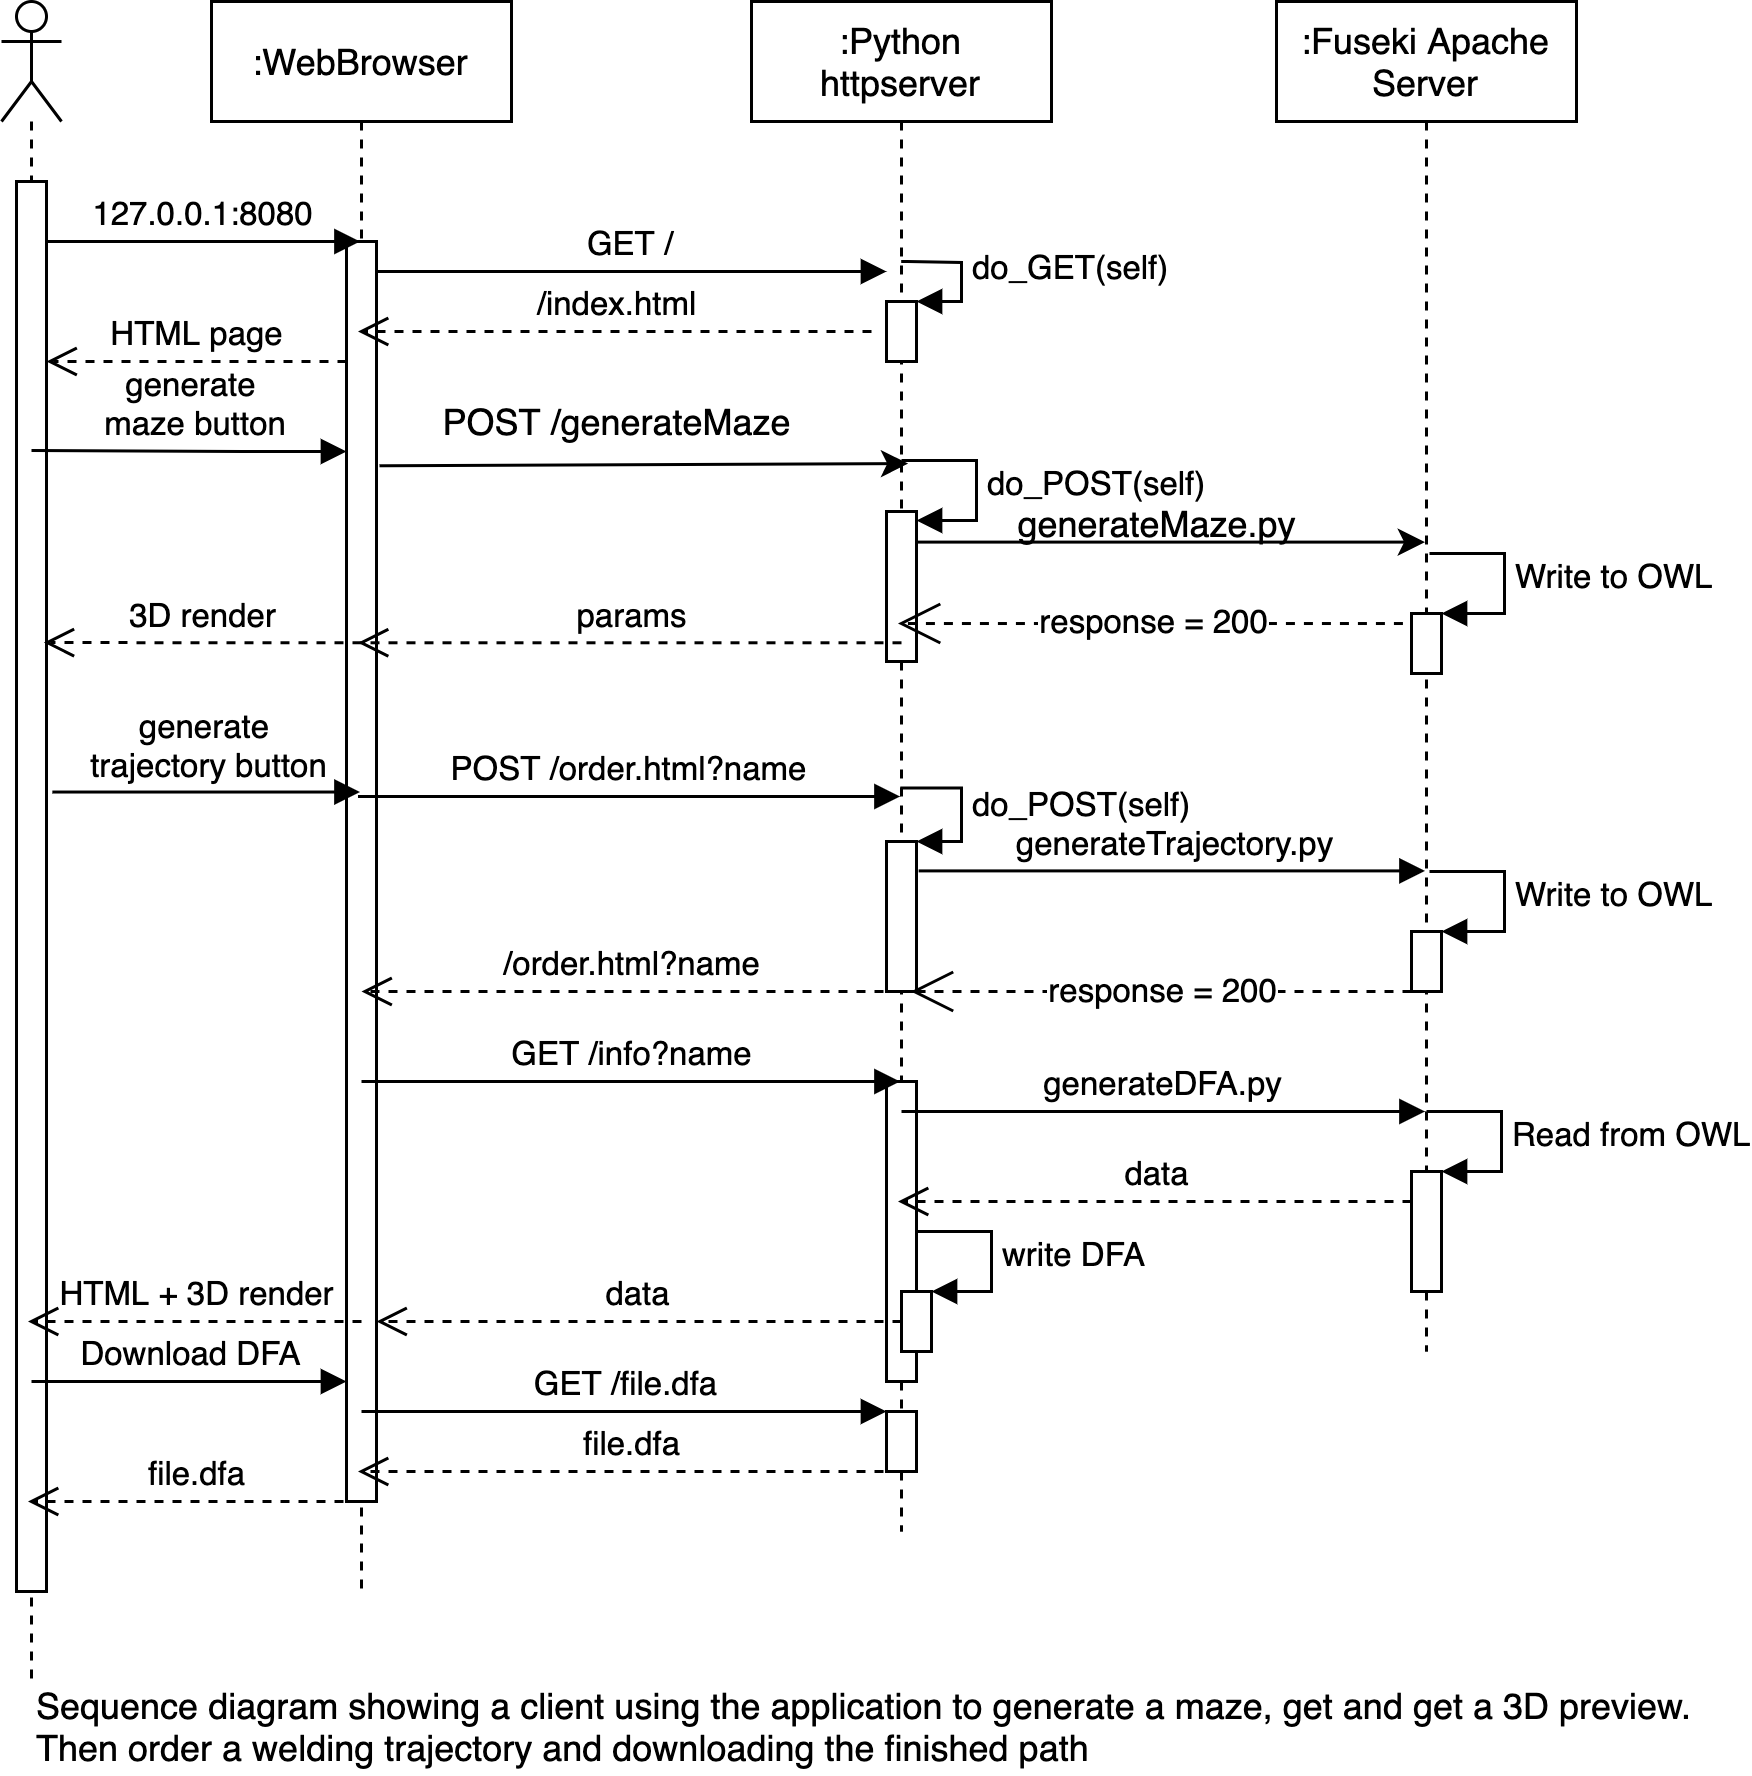

The diagram above was exported from draw.io. Its source (the exported page's mxGraphModel, read from the mxfile embedded in the PNG):
<mxGraphModel dx="1577" dy="1077" grid="1" gridSize="10" guides="1" tooltips="1" connect="1" arrows="1" fold="1" page="1" pageScale="1" pageWidth="827" pageHeight="1169" math="0" shadow="0">
  <root>
    <mxCell id="hF6EsVOrhGlubfBDvBdO-0" />
    <mxCell id="hF6EsVOrhGlubfBDvBdO-1" parent="hF6EsVOrhGlubfBDvBdO-0" />
    <mxCell id="XUrePJ6o3f65QSlnRqCD-0" value=":WebBrowser" style="shape=umlLifeline;perimeter=lifelinePerimeter;container=1;collapsible=0;recursiveResize=0;rounded=0;shadow=0;strokeWidth=1;" vertex="1" parent="hF6EsVOrhGlubfBDvBdO-1">
      <mxGeometry x="120" y="80" width="100" height="530" as="geometry" />
    </mxCell>
    <mxCell id="XUrePJ6o3f65QSlnRqCD-1" value="" style="points=[];perimeter=orthogonalPerimeter;rounded=0;shadow=0;strokeWidth=1;" vertex="1" parent="XUrePJ6o3f65QSlnRqCD-0">
      <mxGeometry x="45" y="80" width="10" height="420" as="geometry" />
    </mxCell>
    <mxCell id="XUrePJ6o3f65QSlnRqCD-2" value=":Python &#10;httpserver" style="shape=umlLifeline;perimeter=lifelinePerimeter;container=1;collapsible=0;recursiveResize=0;rounded=0;shadow=0;strokeWidth=1;" vertex="1" parent="hF6EsVOrhGlubfBDvBdO-1">
      <mxGeometry x="300" y="80" width="100" height="510" as="geometry" />
    </mxCell>
    <mxCell id="XUrePJ6o3f65QSlnRqCD-3" value="" style="html=1;points=[];perimeter=orthogonalPerimeter;" vertex="1" parent="XUrePJ6o3f65QSlnRqCD-2">
      <mxGeometry x="45" y="100" width="10" height="20" as="geometry" />
    </mxCell>
    <mxCell id="XUrePJ6o3f65QSlnRqCD-4" value="do_GET(self)" style="edgeStyle=orthogonalEdgeStyle;html=1;align=left;spacingLeft=2;endArrow=block;rounded=0;entryX=1;entryY=0;exitX=0.499;exitY=0.17;exitDx=0;exitDy=0;exitPerimeter=0;" edge="1" parent="XUrePJ6o3f65QSlnRqCD-2" source="XUrePJ6o3f65QSlnRqCD-2" target="XUrePJ6o3f65QSlnRqCD-3">
      <mxGeometry x="-0.1066" relative="1" as="geometry">
        <mxPoint x="100" y="90" as="sourcePoint" />
        <Array as="points">
          <mxPoint x="52" y="87" />
          <mxPoint x="70" y="87" />
          <mxPoint x="70" y="100" />
        </Array>
        <mxPoint as="offset" />
      </mxGeometry>
    </mxCell>
    <mxCell id="XUrePJ6o3f65QSlnRqCD-5" value="" style="html=1;points=[];perimeter=orthogonalPerimeter;" vertex="1" parent="XUrePJ6o3f65QSlnRqCD-2">
      <mxGeometry x="45" y="280" width="10" height="50" as="geometry" />
    </mxCell>
    <mxCell id="XUrePJ6o3f65QSlnRqCD-6" value="do_POST(self)" style="edgeStyle=orthogonalEdgeStyle;html=1;align=left;spacingLeft=2;endArrow=block;rounded=0;entryX=1;entryY=0;exitX=0.496;exitY=0.514;exitDx=0;exitDy=0;exitPerimeter=0;" edge="1" parent="XUrePJ6o3f65QSlnRqCD-2" source="XUrePJ6o3f65QSlnRqCD-2" target="XUrePJ6o3f65QSlnRqCD-5">
      <mxGeometry relative="1" as="geometry">
        <mxPoint x="50" y="230" as="sourcePoint" />
        <Array as="points">
          <mxPoint x="70" y="262" />
          <mxPoint x="70" y="280" />
        </Array>
      </mxGeometry>
    </mxCell>
    <mxCell id="XUrePJ6o3f65QSlnRqCD-7" value="" style="html=1;points=[];perimeter=orthogonalPerimeter;" vertex="1" parent="XUrePJ6o3f65QSlnRqCD-2">
      <mxGeometry x="45" y="360" width="10" height="100" as="geometry" />
    </mxCell>
    <mxCell id="XUrePJ6o3f65QSlnRqCD-8" value="" style="html=1;points=[];perimeter=orthogonalPerimeter;" vertex="1" parent="XUrePJ6o3f65QSlnRqCD-2">
      <mxGeometry x="50" y="430" width="10" height="20" as="geometry" />
    </mxCell>
    <mxCell id="XUrePJ6o3f65QSlnRqCD-9" value="write DFA" style="edgeStyle=orthogonalEdgeStyle;html=1;align=left;spacingLeft=2;endArrow=block;rounded=0;entryX=1;entryY=0;" edge="1" parent="XUrePJ6o3f65QSlnRqCD-2" target="XUrePJ6o3f65QSlnRqCD-8">
      <mxGeometry relative="1" as="geometry">
        <mxPoint x="55" y="410" as="sourcePoint" />
        <Array as="points">
          <mxPoint x="80" y="410" />
        </Array>
      </mxGeometry>
    </mxCell>
    <mxCell id="XUrePJ6o3f65QSlnRqCD-10" value="" style="html=1;points=[];perimeter=orthogonalPerimeter;" vertex="1" parent="XUrePJ6o3f65QSlnRqCD-2">
      <mxGeometry x="45" y="470" width="10" height="20" as="geometry" />
    </mxCell>
    <mxCell id="z8yHSdEasgreyhC4lOwF-3" value="" style="html=1;points=[];perimeter=orthogonalPerimeter;" vertex="1" parent="XUrePJ6o3f65QSlnRqCD-2">
      <mxGeometry x="45" y="170" width="10" height="50" as="geometry" />
    </mxCell>
    <mxCell id="XUrePJ6o3f65QSlnRqCD-11" value="GET /" style="verticalAlign=bottom;endArrow=block;shadow=0;strokeWidth=1;" edge="1" parent="hF6EsVOrhGlubfBDvBdO-1" source="XUrePJ6o3f65QSlnRqCD-1">
      <mxGeometry relative="1" as="geometry">
        <mxPoint x="275" y="160" as="sourcePoint" />
        <mxPoint x="345" y="170" as="targetPoint" />
        <Array as="points">
          <mxPoint x="210" y="170" />
          <mxPoint x="320" y="170" />
        </Array>
      </mxGeometry>
    </mxCell>
    <mxCell id="XUrePJ6o3f65QSlnRqCD-12" value="" style="shape=umlLifeline;participant=umlActor;perimeter=lifelinePerimeter;whiteSpace=wrap;html=1;container=1;collapsible=0;recursiveResize=0;verticalAlign=top;spacingTop=36;outlineConnect=0;" vertex="1" parent="hF6EsVOrhGlubfBDvBdO-1">
      <mxGeometry x="50" y="80" width="20" height="560" as="geometry" />
    </mxCell>
    <mxCell id="XUrePJ6o3f65QSlnRqCD-13" value="" style="html=1;points=[];perimeter=orthogonalPerimeter;" vertex="1" parent="XUrePJ6o3f65QSlnRqCD-12">
      <mxGeometry x="5" y="60" width="10" height="470" as="geometry" />
    </mxCell>
    <mxCell id="XUrePJ6o3f65QSlnRqCD-14" value=":Fuseki Apache Server" style="shape=umlLifeline;perimeter=lifelinePerimeter;whiteSpace=wrap;html=1;container=1;collapsible=0;recursiveResize=0;outlineConnect=0;" vertex="1" parent="hF6EsVOrhGlubfBDvBdO-1">
      <mxGeometry x="475" y="80" width="100" height="450" as="geometry" />
    </mxCell>
    <mxCell id="XUrePJ6o3f65QSlnRqCD-17" value="" style="html=1;points=[];perimeter=orthogonalPerimeter;" vertex="1" parent="XUrePJ6o3f65QSlnRqCD-14">
      <mxGeometry x="45" y="390" width="10" height="40" as="geometry" />
    </mxCell>
    <mxCell id="XUrePJ6o3f65QSlnRqCD-18" value="Read from OWL" style="edgeStyle=orthogonalEdgeStyle;html=1;align=left;spacingLeft=2;endArrow=block;rounded=0;entryX=1;entryY=0;" edge="1" parent="XUrePJ6o3f65QSlnRqCD-14" target="XUrePJ6o3f65QSlnRqCD-17">
      <mxGeometry relative="1" as="geometry">
        <mxPoint x="50" y="370" as="sourcePoint" />
        <Array as="points">
          <mxPoint x="75" y="370" />
        </Array>
      </mxGeometry>
    </mxCell>
    <mxCell id="XUrePJ6o3f65QSlnRqCD-19" value="127.0.0.1:8080" style="html=1;verticalAlign=bottom;endArrow=block;" edge="1" parent="hF6EsVOrhGlubfBDvBdO-1" source="XUrePJ6o3f65QSlnRqCD-13" target="XUrePJ6o3f65QSlnRqCD-0">
      <mxGeometry width="80" relative="1" as="geometry">
        <mxPoint x="70" y="160" as="sourcePoint" />
        <mxPoint x="150" y="160" as="targetPoint" />
        <Array as="points">
          <mxPoint x="100" y="160" />
          <mxPoint x="160" y="160" />
        </Array>
        <mxPoint as="offset" />
      </mxGeometry>
    </mxCell>
    <mxCell id="XUrePJ6o3f65QSlnRqCD-20" value="/index.html" style="html=1;verticalAlign=bottom;endArrow=open;dashed=1;endSize=8;" edge="1" parent="hF6EsVOrhGlubfBDvBdO-1" target="XUrePJ6o3f65QSlnRqCD-0">
      <mxGeometry relative="1" as="geometry">
        <mxPoint x="340" y="190" as="sourcePoint" />
        <mxPoint x="260" y="190" as="targetPoint" />
      </mxGeometry>
    </mxCell>
    <mxCell id="XUrePJ6o3f65QSlnRqCD-21" value="HTML page" style="html=1;verticalAlign=bottom;endArrow=open;dashed=1;endSize=8;" edge="1" parent="hF6EsVOrhGlubfBDvBdO-1" source="XUrePJ6o3f65QSlnRqCD-1" target="XUrePJ6o3f65QSlnRqCD-13">
      <mxGeometry relative="1" as="geometry">
        <mxPoint x="170" y="210" as="sourcePoint" />
        <mxPoint x="90" y="210" as="targetPoint" />
        <Array as="points">
          <mxPoint x="140" y="200" />
        </Array>
      </mxGeometry>
    </mxCell>
    <mxCell id="XUrePJ6o3f65QSlnRqCD-22" value="generate&lt;br&gt;&amp;nbsp;maze button" style="html=1;verticalAlign=bottom;endArrow=block;" edge="1" parent="hF6EsVOrhGlubfBDvBdO-1" target="XUrePJ6o3f65QSlnRqCD-1">
      <mxGeometry width="80" relative="1" as="geometry">
        <mxPoint x="60" y="229.66" as="sourcePoint" />
        <mxPoint x="140" y="229.66" as="targetPoint" />
        <Array as="points">
          <mxPoint x="140" y="230" />
        </Array>
      </mxGeometry>
    </mxCell>
    <mxCell id="XUrePJ6o3f65QSlnRqCD-24" value="generate &lt;br&gt;trajectory button" style="html=1;verticalAlign=bottom;endArrow=block;exitX=1.195;exitY=0.433;exitDx=0;exitDy=0;exitPerimeter=0;" edge="1" parent="hF6EsVOrhGlubfBDvBdO-1" source="XUrePJ6o3f65QSlnRqCD-13" target="XUrePJ6o3f65QSlnRqCD-0">
      <mxGeometry width="80" relative="1" as="geometry">
        <mxPoint x="80" y="345" as="sourcePoint" />
        <mxPoint x="150" y="290" as="targetPoint" />
        <mxPoint as="offset" />
      </mxGeometry>
    </mxCell>
    <mxCell id="XUrePJ6o3f65QSlnRqCD-25" value="POST /order.html?name" style="html=1;verticalAlign=bottom;endArrow=block;" edge="1" parent="hF6EsVOrhGlubfBDvBdO-1" source="XUrePJ6o3f65QSlnRqCD-0" target="XUrePJ6o3f65QSlnRqCD-2">
      <mxGeometry width="80" relative="1" as="geometry">
        <mxPoint x="170" y="300" as="sourcePoint" />
        <mxPoint x="250" y="300" as="targetPoint" />
      </mxGeometry>
    </mxCell>
    <mxCell id="XUrePJ6o3f65QSlnRqCD-29" value="/order.html?name" style="html=1;verticalAlign=bottom;endArrow=open;dashed=1;endSize=8;" edge="1" parent="hF6EsVOrhGlubfBDvBdO-1">
      <mxGeometry relative="1" as="geometry">
        <mxPoint x="350" y="410" as="sourcePoint" />
        <mxPoint x="170" y="410" as="targetPoint" />
      </mxGeometry>
    </mxCell>
    <mxCell id="XUrePJ6o3f65QSlnRqCD-30" value="GET /info?name" style="html=1;verticalAlign=bottom;endArrow=block;" edge="1" parent="hF6EsVOrhGlubfBDvBdO-1" target="XUrePJ6o3f65QSlnRqCD-2">
      <mxGeometry width="80" relative="1" as="geometry">
        <mxPoint x="170" y="440" as="sourcePoint" />
        <mxPoint x="250" y="440" as="targetPoint" />
      </mxGeometry>
    </mxCell>
    <mxCell id="XUrePJ6o3f65QSlnRqCD-31" value="generateDFA.py" style="html=1;verticalAlign=bottom;endArrow=block;" edge="1" parent="hF6EsVOrhGlubfBDvBdO-1" target="XUrePJ6o3f65QSlnRqCD-14">
      <mxGeometry width="80" relative="1" as="geometry">
        <mxPoint x="350" y="450" as="sourcePoint" />
        <mxPoint x="430" y="450" as="targetPoint" />
      </mxGeometry>
    </mxCell>
    <mxCell id="XUrePJ6o3f65QSlnRqCD-32" value="data" style="html=1;verticalAlign=bottom;endArrow=open;dashed=1;endSize=8;" edge="1" parent="hF6EsVOrhGlubfBDvBdO-1" target="XUrePJ6o3f65QSlnRqCD-2">
      <mxGeometry relative="1" as="geometry">
        <mxPoint x="520" y="480" as="sourcePoint" />
        <mxPoint x="440" y="480" as="targetPoint" />
      </mxGeometry>
    </mxCell>
    <mxCell id="XUrePJ6o3f65QSlnRqCD-33" value="data" style="html=1;verticalAlign=bottom;endArrow=open;dashed=1;endSize=8;" edge="1" parent="hF6EsVOrhGlubfBDvBdO-1" target="XUrePJ6o3f65QSlnRqCD-1">
      <mxGeometry relative="1" as="geometry">
        <mxPoint x="350" y="520" as="sourcePoint" />
        <mxPoint x="180" y="520" as="targetPoint" />
      </mxGeometry>
    </mxCell>
    <mxCell id="XUrePJ6o3f65QSlnRqCD-34" value="HTML + 3D render" style="html=1;verticalAlign=bottom;endArrow=open;dashed=1;endSize=8;" edge="1" parent="hF6EsVOrhGlubfBDvBdO-1" target="XUrePJ6o3f65QSlnRqCD-12">
      <mxGeometry relative="1" as="geometry">
        <mxPoint x="170" y="520" as="sourcePoint" />
        <mxPoint x="90" y="520" as="targetPoint" />
      </mxGeometry>
    </mxCell>
    <mxCell id="XUrePJ6o3f65QSlnRqCD-35" value="Download DFA" style="html=1;verticalAlign=bottom;endArrow=block;" edge="1" parent="hF6EsVOrhGlubfBDvBdO-1" target="XUrePJ6o3f65QSlnRqCD-1">
      <mxGeometry width="80" relative="1" as="geometry">
        <mxPoint x="60" y="540" as="sourcePoint" />
        <mxPoint x="140" y="540" as="targetPoint" />
      </mxGeometry>
    </mxCell>
    <mxCell id="XUrePJ6o3f65QSlnRqCD-36" value="GET /file.dfa" style="html=1;verticalAlign=bottom;endArrow=block;" edge="1" parent="hF6EsVOrhGlubfBDvBdO-1" target="XUrePJ6o3f65QSlnRqCD-10">
      <mxGeometry width="80" relative="1" as="geometry">
        <mxPoint x="170" y="550" as="sourcePoint" />
        <mxPoint x="345" y="549" as="targetPoint" />
      </mxGeometry>
    </mxCell>
    <mxCell id="XUrePJ6o3f65QSlnRqCD-37" value="file.dfa" style="html=1;verticalAlign=bottom;endArrow=open;dashed=1;endSize=8;" edge="1" parent="hF6EsVOrhGlubfBDvBdO-1" target="XUrePJ6o3f65QSlnRqCD-0">
      <mxGeometry relative="1" as="geometry">
        <mxPoint x="350" y="570" as="sourcePoint" />
        <mxPoint x="270" y="570" as="targetPoint" />
      </mxGeometry>
    </mxCell>
    <mxCell id="XUrePJ6o3f65QSlnRqCD-38" value="file.dfa" style="html=1;verticalAlign=bottom;endArrow=open;dashed=1;endSize=8;" edge="1" parent="hF6EsVOrhGlubfBDvBdO-1" target="XUrePJ6o3f65QSlnRqCD-12">
      <mxGeometry relative="1" as="geometry">
        <mxPoint x="170" y="580" as="sourcePoint" />
        <mxPoint x="90" y="580" as="targetPoint" />
      </mxGeometry>
    </mxCell>
    <mxCell id="z8yHSdEasgreyhC4lOwF-0" value="" style="endArrow=classic;html=1;exitX=1.1;exitY=0.178;exitDx=0;exitDy=0;exitPerimeter=0;entryX=0.522;entryY=0.302;entryDx=0;entryDy=0;entryPerimeter=0;" edge="1" parent="hF6EsVOrhGlubfBDvBdO-1" source="XUrePJ6o3f65QSlnRqCD-1" target="XUrePJ6o3f65QSlnRqCD-2">
      <mxGeometry width="50" height="50" relative="1" as="geometry">
        <mxPoint x="220" y="270" as="sourcePoint" />
        <mxPoint x="270" y="220" as="targetPoint" />
      </mxGeometry>
    </mxCell>
    <mxCell id="z8yHSdEasgreyhC4lOwF-1" value="POST /generateMaze" style="text;html=1;align=center;verticalAlign=middle;resizable=0;points=[];autosize=1;" vertex="1" parent="hF6EsVOrhGlubfBDvBdO-1">
      <mxGeometry x="190" y="210" width="130" height="20" as="geometry" />
    </mxCell>
    <mxCell id="z8yHSdEasgreyhC4lOwF-2" value="do_POST(self)" style="edgeStyle=orthogonalEdgeStyle;html=1;align=left;spacingLeft=2;endArrow=block;rounded=0;entryX=1;entryY=0;" edge="1" parent="hF6EsVOrhGlubfBDvBdO-1">
      <mxGeometry relative="1" as="geometry">
        <mxPoint x="350" y="233" as="sourcePoint" />
        <Array as="points">
          <mxPoint x="375" y="233" />
        </Array>
        <mxPoint x="355" y="253" as="targetPoint" />
      </mxGeometry>
    </mxCell>
    <mxCell id="z8yHSdEasgreyhC4lOwF-4" value="" style="endArrow=classic;html=1;exitX=1.024;exitY=0.204;exitDx=0;exitDy=0;exitPerimeter=0;" edge="1" parent="hF6EsVOrhGlubfBDvBdO-1" source="z8yHSdEasgreyhC4lOwF-3" target="XUrePJ6o3f65QSlnRqCD-14">
      <mxGeometry width="50" height="50" relative="1" as="geometry">
        <mxPoint x="440" y="270" as="sourcePoint" />
        <mxPoint x="450" y="240" as="targetPoint" />
      </mxGeometry>
    </mxCell>
    <mxCell id="z8yHSdEasgreyhC4lOwF-5" value="generateMaze.py" style="text;html=1;align=center;verticalAlign=middle;resizable=0;points=[];autosize=1;" vertex="1" parent="hF6EsVOrhGlubfBDvBdO-1">
      <mxGeometry x="380" y="244" width="110" height="20" as="geometry" />
    </mxCell>
    <mxCell id="z8yHSdEasgreyhC4lOwF-10" value="" style="html=1;points=[];perimeter=orthogonalPerimeter;" vertex="1" parent="hF6EsVOrhGlubfBDvBdO-1">
      <mxGeometry x="520" y="284" width="10" height="20" as="geometry" />
    </mxCell>
    <mxCell id="z8yHSdEasgreyhC4lOwF-11" value="Write to OWL" style="edgeStyle=orthogonalEdgeStyle;html=1;align=left;spacingLeft=2;endArrow=block;rounded=0;entryX=1;entryY=0;" edge="1" parent="hF6EsVOrhGlubfBDvBdO-1" target="z8yHSdEasgreyhC4lOwF-10">
      <mxGeometry relative="1" as="geometry">
        <mxPoint x="526" y="264" as="sourcePoint" />
        <Array as="points">
          <mxPoint x="551" y="264" />
        </Array>
      </mxGeometry>
    </mxCell>
    <mxCell id="z8yHSdEasgreyhC4lOwF-12" value="response = 200" style="endArrow=open;endSize=12;dashed=1;html=1;exitX=-0.286;exitY=0.167;exitDx=0;exitDy=0;exitPerimeter=0;" edge="1" parent="hF6EsVOrhGlubfBDvBdO-1" source="z8yHSdEasgreyhC4lOwF-10" target="XUrePJ6o3f65QSlnRqCD-2">
      <mxGeometry width="160" relative="1" as="geometry">
        <mxPoint x="270" y="290" as="sourcePoint" />
        <mxPoint x="430" y="290" as="targetPoint" />
      </mxGeometry>
    </mxCell>
    <mxCell id="Jb6ni07EksYMdGWUClJb-2" value="params" style="html=1;verticalAlign=bottom;endArrow=open;dashed=1;endSize=8;" edge="1" parent="hF6EsVOrhGlubfBDvBdO-1" target="XUrePJ6o3f65QSlnRqCD-0">
      <mxGeometry relative="1" as="geometry">
        <mxPoint x="350" y="293.76" as="sourcePoint" />
        <mxPoint x="270" y="293.76" as="targetPoint" />
      </mxGeometry>
    </mxCell>
    <mxCell id="Jb6ni07EksYMdGWUClJb-4" value="3D render" style="html=1;verticalAlign=bottom;endArrow=open;dashed=1;endSize=8;entryX=0.91;entryY=0.327;entryDx=0;entryDy=0;entryPerimeter=0;" edge="1" parent="hF6EsVOrhGlubfBDvBdO-1" target="XUrePJ6o3f65QSlnRqCD-13">
      <mxGeometry relative="1" as="geometry">
        <mxPoint x="170" y="293.76" as="sourcePoint" />
        <mxPoint x="90" y="293.76" as="targetPoint" />
      </mxGeometry>
    </mxCell>
    <mxCell id="Jb6ni07EksYMdGWUClJb-6" value="Sequence diagram showing a client using the application to generate a maze, get and get a 3D preview.&lt;br&gt;Then order a welding trajectory and downloading the finished path&amp;nbsp;" style="text;html=1;align=left;verticalAlign=middle;resizable=0;points=[];autosize=1;" vertex="1" parent="hF6EsVOrhGlubfBDvBdO-1">
      <mxGeometry x="60" y="640" width="570" height="30" as="geometry" />
    </mxCell>
    <mxCell id="L_S_d8xsksZCENSmGame-3" value="generateTrajectory.py" style="html=1;verticalAlign=bottom;endArrow=block;exitX=1.072;exitY=0.196;exitDx=0;exitDy=0;exitPerimeter=0;" edge="1" parent="hF6EsVOrhGlubfBDvBdO-1" source="XUrePJ6o3f65QSlnRqCD-5" target="XUrePJ6o3f65QSlnRqCD-14">
      <mxGeometry width="80" relative="1" as="geometry">
        <mxPoint x="360" y="370" as="sourcePoint" />
        <mxPoint x="440" y="370" as="targetPoint" />
      </mxGeometry>
    </mxCell>
    <mxCell id="L_S_d8xsksZCENSmGame-4" value="" style="html=1;points=[];perimeter=orthogonalPerimeter;" vertex="1" parent="hF6EsVOrhGlubfBDvBdO-1">
      <mxGeometry x="520" y="390" width="10" height="20" as="geometry" />
    </mxCell>
    <mxCell id="L_S_d8xsksZCENSmGame-5" value="Write to OWL" style="edgeStyle=orthogonalEdgeStyle;html=1;align=left;spacingLeft=2;endArrow=block;rounded=0;entryX=1;entryY=0;" edge="1" parent="hF6EsVOrhGlubfBDvBdO-1" target="L_S_d8xsksZCENSmGame-4">
      <mxGeometry relative="1" as="geometry">
        <mxPoint x="526.0000000000001" y="370" as="sourcePoint" />
        <Array as="points">
          <mxPoint x="551" y="370" />
        </Array>
      </mxGeometry>
    </mxCell>
    <mxCell id="L_S_d8xsksZCENSmGame-6" value="response = 200" style="endArrow=open;endSize=12;dashed=1;html=1;exitX=-0.286;exitY=0.167;exitDx=0;exitDy=0;exitPerimeter=0;" edge="1" parent="hF6EsVOrhGlubfBDvBdO-1">
      <mxGeometry width="160" relative="1" as="geometry">
        <mxPoint x="520.0000000000001" y="410" as="sourcePoint" />
        <mxPoint x="353.1274418604652" y="410" as="targetPoint" />
      </mxGeometry>
    </mxCell>
  </root>
</mxGraphModel>